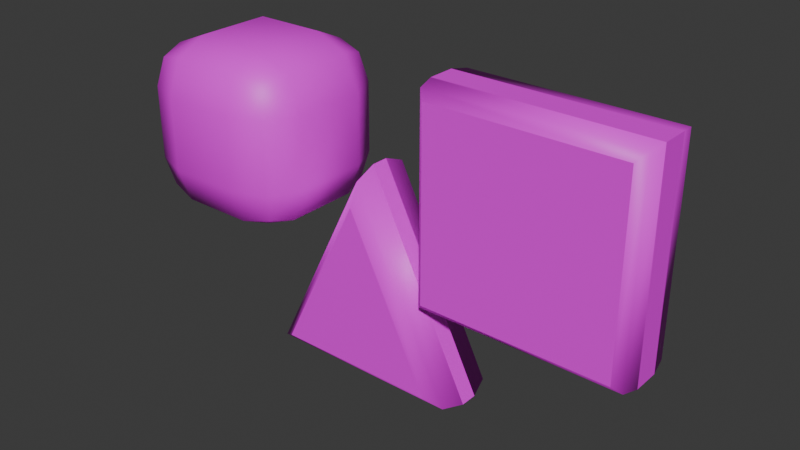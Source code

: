 # Source: 3shapes.blend  (saved by Blender 4.4.32; exported with 4.5.12 LTS)
import bpy
from mathutils import Matrix  # noqa: F401  (used for matrix-valued properties, if any)

bpy.ops.wm.read_factory_settings(use_empty=True)
scene = bpy.context.scene
scene.name = 'Scene'

# ---- collections
col_collection = bpy.data.collections.new('Collection'); scene.collection.children.link(col_collection)

# ---- images (referenced by path relative to the original .blend; pixels are not part of the script)
import os
ASSET_DIR = os.environ.get("B2B_ASSET_DIR", "")  # directory of the original .blend (textures are referenced by path, not embedded)
HERE = os.path.dirname(os.path.abspath(__file__))  # packed textures are extracted next to this script under _unpacked/

def load_image(name, relpath, width, height, colorspace="sRGB"):
    """Load a texture the original file referenced (path relative to the .blend, or extracted next to this script)."""
    p = next((c for c in (os.path.join(HERE, relpath), os.path.join(ASSET_DIR, relpath)) if relpath and os.path.exists(c)), "")
    if p:
        img = bpy.data.images.load(p, check_existing=True)
        img.name = name
    else:  # same state as the original file: an image datablock whose file is absent (Cycles renders it pink)
        img = bpy.data.images.new(name, width, height)
        img.source = "FILE"
        img.filepath = "//" + (relpath or name)
    img.colorspace_settings.name = colorspace
    return img
img_uniquethree = load_image('UniqueThree', 'dev/UniqueThree.png', 1024, 1024, 'sRGB')

# ---- materials (node trees are filled in below, after node groups)
mat_uniquethree = bpy.data.materials.new('UniqueThree')

# ---- material node trees
mat_uniquethree.use_nodes = True; mat_uniquethree.node_tree.nodes.clear()
_N = mat_uniquethree.node_tree.nodes; _L = mat_uniquethree.node_tree.links
n0 = _N.new('ShaderNodeBsdfPrincipled'); n0.name = 'Principled BSDF'; n0.location = (10, 300)
n1 = _N.new('ShaderNodeOutputMaterial'); n1.name = 'Material Output'; n1.location = (300, 300)
n2 = _N.new('ShaderNodeTexImage'); n2.name = 'Image Texture'; n2.location = (-429, 243)
n2.image = img_uniquethree
_L.new(n0.outputs[0], n1.inputs[0])
_L.new(n2.outputs[0], n0.inputs[0])
n1.is_active_output = True

# ---- world
world_world = bpy.data.worlds.new('World'); scene.world = world_world
world_world.use_nodes = True; world_world.node_tree.nodes.clear()
_N = world_world.node_tree.nodes; _L = world_world.node_tree.links
n0 = _N.new('ShaderNodeOutputWorld'); n0.name = 'World Output'; n0.location = (300, 300)
n1 = _N.new('ShaderNodeBackground'); n1.name = 'Background'; n1.location = (10, 300)
n1.inputs[0].default_value = (0.05088, 0.05088, 0.05088, 1.0)
_L.new(n1.outputs[0], n0.inputs[0])
n0.is_active_output = True
world_world.color = (0.05088, 0.05088, 0.05088)
world_world.sun_shadow_jitter_overblur = 0.0

# ---- meshes
me_rectangle = bpy.data.meshes.new('Rectangle')
me_rectangle.from_pydata([(0.7315, 0.02925, 0.1904), (0.6276, -0.07462, -0.0439), (0.658, -0.0442, 0.1218), (0.7315, 1.822, 0.1904), (0.6276, 1.925, -0.0439), (0.658, 1.895, 0.1218), (0.7315, 0.02925, -0.54), (0.6276, -0.07462, -0.3057), (0.658, -0.0442, -0.4714), (0.7315, 1.822, -0.54), (0.6276, 1.925, -0.3057), (0.658, 1.895, -0.4714), (2.524, 0.02925, 0.1904), (2.628, -0.07462, -0.0439), (2.597, -0.0442, 0.1218), (2.524, 1.822, 0.1904), (2.628, 1.925, -0.0439), (2.597, 1.895, 0.1218), (2.628, -0.07462, -0.3057), (2.524, 0.02925, -0.54), (2.597, -0.0442, -0.4714), (2.628, 1.925, -0.3057), (2.524, 1.822, -0.54), (2.597, 1.895, -0.4714)], [], [(7, 18, 13, 1), (18, 21, 16, 13), (1, 4, 10, 7), (21, 10, 4, 16), (6, 9, 22, 19), (1, 2, 5, 4), (2, 0, 3, 5), (6, 8, 11, 9), (8, 7, 10, 11), (7, 8, 20, 18), (8, 6, 19, 20), (18, 20, 23, 21), (20, 19, 22, 23), (9, 11, 23, 22), (11, 10, 21, 23), (12, 14, 17, 15), (14, 13, 16, 17), (0, 2, 14, 12), (2, 1, 13, 14), (4, 5, 17, 16), (5, 3, 15, 17), (12, 15, 3, 0)])
me_rectangle.polygons.foreach_set('use_smooth', [True] * 22)
_k = set([(0, 3), (0, 12), (1, 4), (1, 7), (1, 13), (3, 15), (4, 10), (4, 16), (6, 9), (6, 19), (7, 10), (7, 18), (9, 22), (10, 21), (12, 15), (13, 16), (13, 18), (16, 21), (18, 21), (19, 22)])
me_rectangle.attributes.new('sharp_edge', 'BOOLEAN', 'EDGE').data.foreach_set('value', [ (min(e.vertices), max(e.vertices)) in _k for e in me_rectangle.edges])
_uv = me_rectangle.uv_layers.new(name='UVMap')
_uv.uv.foreach_set('vector', [0.3391, 0.7626, 0.3391, 1.0, 0.3075, 1.0, 0.3075, 0.7626, 0.9484, 0.7868, 0.9484, 0.5494, 0.98, 0.5494, 0.98, 0.7868, 0.4639, 0.7626, 0.4639, 1.0, 0.4323, 1.0, 0.4323, 0.7626, 0.5887, 0.7626, 0.5887, 1.0, 0.5571, 1.0, 0.5571, 0.7626, 0.008873, 0.008717, 0.2254, 0.008717, 0.2254, 0.2214, 0.008873, 0.2214, 0.4639, 0.7626, 0.4839, 0.7662, 0.4839, 0.9964, 0.4639, 1.0, 1.995e-09, 0.5125, 0.008873, 0.5038, 0.2254, 0.5038, 0.2343, 0.5125, 0.008873, 0.008717, 1.995e-08, 1.96e-08, 0.2343, 3.724e-08, 0.2254, 0.008717, 0.4123, 0.7662, 0.4323, 0.7626, 0.4323, 1.0, 0.4123, 0.9964, 0.3391, 0.7626, 0.3591, 0.7662, 0.3591, 0.9964, 0.3391, 1.0, 1.995e-08, 1.96e-08, 0.008873, 0.008717, 0.008873, 0.2214, 1.995e-09, 0.2301, 0.9484, 0.7868, 0.9283, 0.7832, 0.9283, 0.553, 0.9484, 0.5494, 1.995e-09, 0.2301, 0.008873, 0.2214, 0.2254, 0.2214, 0.2343, 0.2301, 0.2254, 0.008717, 0.2343, 3.724e-08, 0.2343, 0.2301, 0.2254, 0.2214, 0.6088, 0.9964, 0.5887, 1.0, 0.5887, 0.7626, 0.6088, 0.7662, 0.008873, 0.2911, 1.995e-08, 0.2824, 0.2343, 0.2824, 0.2254, 0.2911, 1.0, 0.7832, 0.98, 0.7868, 0.98, 0.5494, 1.0, 0.553, 0.008873, 0.5038, 1.995e-09, 0.5125, 1.995e-08, 0.2824, 0.008873, 0.2911, 0.2874, 0.7662, 0.3075, 0.7626, 0.3075, 1.0, 0.2874, 0.9964, 0.5571, 1.0, 0.5371, 0.9964, 0.5371, 0.7662, 0.5571, 0.7626, 0.2343, 0.5125, 0.2254, 0.5038, 0.2254, 0.2911, 0.2343, 0.2824, 0.008873, 0.2911, 0.2254, 0.2911, 0.2254, 0.5038, 0.008873, 0.5038])
me_rectangle.materials.append(mat_uniquethree)
me_rectangle.update()
me_squircle = bpy.data.meshes.new('Squircle')
me_squircle.from_pydata([(-1.732, 0.2129, 0.1845), (-1.732, 0.685, 0.6083), (-2.204, 0.685, 0.1845), (-1.732, 0.3512, 0.4841), (-2.005, 0.4124, 0.4291), (-2.066, 0.685, 0.4841), (-2.066, 0.3512, 0.1845), (-1.732, 1.374, 0.6083), (-1.732, 1.846, 0.1845), (-2.204, 1.374, 0.1845), (-1.732, 1.708, 0.4841), (-2.005, 1.646, 0.4291), (-2.066, 1.708, 0.1845), (-2.066, 1.374, 0.4841), (-1.732, 0.2129, -0.534), (-2.204, 0.685, -0.534), (-1.732, 0.685, -0.9578), (-2.066, 0.3512, -0.534), (-2.005, 0.4124, -0.7787), (-2.066, 0.685, -0.8337), (-1.732, 0.3512, -0.8337), (-1.732, 1.846, -0.534), (-1.732, 1.374, -0.9578), (-2.204, 1.374, -0.534), (-1.732, 1.708, -0.8337), (-2.005, 1.646, -0.7787), (-2.066, 1.374, -0.8337), (-2.066, 1.708, -0.534), (-1.043, 0.2129, 0.1845), (-0.5712, 0.685, 0.1845), (-1.043, 0.685, 0.6083), (-0.7095, 0.3512, 0.1845), (-0.7708, 0.4124, 0.4291), (-0.7095, 0.685, 0.4841), (-1.043, 0.3512, 0.4841), (-1.043, 1.846, 0.1845), (-1.043, 1.374, 0.6083), (-0.5712, 1.374, 0.1845), (-1.043, 1.708, 0.4841), (-0.7708, 1.646, 0.4291), (-0.7095, 1.374, 0.4841), (-0.7095, 1.708, 0.1845), (-1.043, 0.2129, -0.534), (-1.043, 0.685, -0.9578), (-0.5712, 0.685, -0.534), (-1.043, 0.3512, -0.8337), (-0.7708, 0.4124, -0.7787), (-0.7095, 0.685, -0.8337), (-0.7095, 0.3512, -0.534), (-1.043, 1.846, -0.534), (-0.5712, 1.374, -0.534), (-1.043, 1.374, -0.9578), (-0.7095, 1.708, -0.534), (-0.7708, 1.646, -0.7787), (-0.7095, 1.374, -0.8337), (-1.043, 1.708, -0.8337)], [], [(30, 36, 7, 1), (44, 50, 37, 29), (49, 21, 8, 35), (2, 9, 23, 15), (16, 22, 51, 43), (0, 3, 4, 6), (1, 5, 4, 3), (2, 6, 4, 5), (7, 10, 11, 13), (8, 12, 11, 10), (9, 13, 11, 12), (14, 17, 18, 20), (15, 19, 18, 17), (16, 20, 18, 19), (21, 24, 25, 27), (22, 26, 25, 24), (23, 27, 25, 26), (28, 31, 32, 34), (29, 33, 32, 31), (30, 34, 32, 33), (35, 38, 39, 41), (36, 40, 39, 38), (37, 41, 39, 40), (42, 45, 46, 48), (43, 47, 46, 45), (44, 48, 46, 47), (49, 52, 53, 55), (50, 54, 53, 52), (51, 55, 53, 54), (14, 0, 6, 17), (17, 6, 2, 15), (1, 7, 13, 5), (5, 13, 9, 2), (8, 21, 27, 12), (12, 27, 23, 9), (22, 16, 19, 26), (26, 19, 15, 23), (42, 14, 20, 45), (45, 20, 16, 43), (21, 49, 55, 24), (24, 55, 51, 22), (50, 44, 47, 54), (54, 47, 43, 51), (28, 42, 48, 31), (31, 48, 44, 29), (49, 35, 41, 52), (52, 41, 37, 50), (36, 30, 33, 40), (40, 33, 29, 37), (0, 28, 34, 3), (3, 34, 30, 1), (35, 8, 10, 38), (38, 10, 7, 36), (14, 42, 28, 0)])
me_squircle.polygons.foreach_set('use_smooth', [True] * 54)
_k = set([(0, 3), (0, 6), (0, 14), (0, 28), (1, 3), (1, 5), (1, 7), (1, 30), (2, 5), (2, 6), (2, 9), (2, 15), (3, 4), (3, 34), (4, 5), (4, 6), (5, 13), (6, 17), (7, 10), (7, 13), (7, 36), (8, 10), (8, 12), (8, 21), (8, 35), (9, 12), (9, 13), (9, 23), (10, 11), (10, 38), (11, 12), (11, 13), (12, 27), (14, 17), (14, 20), (14, 42), (15, 17), (15, 19), (15, 23), (16, 19), (16, 20), (16, 22), (16, 43), (17, 18), (18, 19), (18, 20), (19, 26), (20, 45), (21, 24), (21, 27), (21, 49), (22, 24), (22, 26), (22, 51), (23, 26), (23, 27), (24, 25), (24, 55), (25, 26), (25, 27), (28, 31), (28, 34), (28, 42), (29, 31), (29, 33), (29, 37), (29, 44), (30, 33), (30, 34), (30, 36), (31, 32), (31, 48), (32, 33), (32, 34), (33, 40), (35, 38), (35, 41), (35, 49), (36, 38), (36, 40), (37, 40), (37, 41), (37, 50), (38, 39), (39, 40), (39, 41), (41, 52), (42, 45), (42, 48), (43, 45), (43, 47), (43, 51), (44, 47), (44, 48), (44, 50), (45, 46), (46, 47), (46, 48), (47, 54), (49, 52), (49, 55), (50, 52), (50, 54), (51, 54), (51, 55), (52, 53), (53, 54), (53, 55)])
me_squircle.attributes.new('sharp_edge', 'BOOLEAN', 'EDGE').data.foreach_set('value', [ (min(e.vertices), max(e.vertices)) in _k for e in me_squircle.edges])
_uv = me_squircle.uv_layers.new(name='UVMap')
_uv.uv.foreach_set('vector', [0.5467, 0.6708, 0.5467, 0.5891, 0.6288, 0.5891, 0.6288, 0.6708, 0.7581, 0.6708, 0.7581, 0.5891, 0.8431, 0.5891, 0.8431, 0.6708, 0.6901, 0.03962, 0.6901, 0.1214, 0.6033, 0.1214, 0.6033, 0.03962, 0.6033, 0.3346, 0.6033, 0.2528, 0.6901, 0.2528, 0.6901, 0.3346, 0.3278, 0.5891, 0.411, 0.5891, 0.411, 0.6708, 0.3278, 0.6708, 0.0362, 0.6044, 5.985e-09, 0.6044, 0.006643, 0.572, 0.0362, 0.5647, 0.6288, 0.6708, 0.6661, 0.6708, 0.6577, 0.7031, 0.6263, 0.7104, 0.6033, 0.3346, 0.6033, 0.3742, 0.5737, 0.3669, 0.5671, 0.3346, 0.6288, 0.5891, 0.6263, 0.5494, 0.6577, 0.5567, 0.6661, 0.5891, 0.6033, 0.1214, 0.6033, 0.161, 0.5737, 0.1537, 0.5671, 0.1214, 0.6033, 0.2528, 0.5671, 0.2528, 0.5737, 0.2205, 0.6033, 0.2132, 0.123, 0.6044, 0.123, 0.5647, 0.1526, 0.572, 0.1592, 0.6044, 0.6901, 0.3346, 0.7263, 0.3346, 0.7196, 0.3669, 0.6901, 0.3742, 0.3278, 0.5891, 0.2874, 0.5891, 0.2948, 0.5567, 0.3278, 0.5494, 0.6901, 0.1214, 0.7263, 0.1214, 0.7196, 0.1537, 0.6901, 0.161, 0.411, 0.5891, 0.411, 0.5494, 0.4439, 0.5567, 0.4513, 0.5891, 0.6901, 0.2528, 0.6901, 0.2132, 0.7196, 0.2205, 0.7263, 0.2528, 0.0362, 0.6861, 0.0362, 0.7257, 0.006643, 0.7185, 0.0, 0.6861, 0.8431, 0.6708, 0.8752, 0.6708, 0.8672, 0.7031, 0.8397, 0.7104, 0.5467, 0.6708, 0.5442, 0.7104, 0.5107, 0.7031, 0.5045, 0.6708, 0.6033, 0.03962, 0.5671, 0.03962, 0.5737, 0.007271, 0.6033, 2.548e-08, 0.5467, 0.5891, 0.5045, 0.5891, 0.5107, 0.5567, 0.5442, 0.5494, 0.8431, 0.5891, 0.8397, 0.5494, 0.8672, 0.5567, 0.8752, 0.5891, 0.123, 0.6861, 0.1592, 0.6861, 0.1526, 0.7185, 0.123, 0.7257, 0.3278, 0.6708, 0.3278, 0.7104, 0.2948, 0.7031, 0.2874, 0.6708, 0.7581, 0.6708, 0.7547, 0.7104, 0.7242, 0.7031, 0.7192, 0.6708, 0.6901, 0.03962, 0.6901, 3.136e-08, 0.7196, 0.007271, 0.7263, 0.03962, 0.7581, 0.5891, 0.7192, 0.5891, 0.7242, 0.5567, 0.7547, 0.5494, 0.411, 0.6708, 0.4513, 0.6708, 0.4439, 0.7031, 0.411, 0.7104, 0.123, 0.6044, 0.0362, 0.6044, 0.0362, 0.5647, 0.123, 0.5647, 0.6901, 0.3742, 0.6033, 0.3742, 0.6033, 0.3346, 0.6901, 0.3346, 0.6288, 0.6708, 0.6288, 0.5891, 0.6661, 0.5891, 0.6661, 0.6708, 0.5671, 0.3346, 0.5671, 0.2528, 0.6033, 0.2528, 0.6033, 0.3346, 0.6033, 0.1214, 0.6901, 0.1214, 0.6901, 0.161, 0.6033, 0.161, 0.6033, 0.2132, 0.6901, 0.2132, 0.6901, 0.2528, 0.6033, 0.2528, 0.411, 0.5891, 0.3278, 0.5891, 0.3278, 0.5494, 0.411, 0.5494, 0.7263, 0.2528, 0.7263, 0.3346, 0.6901, 0.3346, 0.6901, 0.2528, 0.123, 0.6861, 0.123, 0.6044, 0.1592, 0.6044, 0.1592, 0.6861, 0.2874, 0.6708, 0.2874, 0.5891, 0.3278, 0.5891, 0.3278, 0.6708, 0.6901, 0.1214, 0.6901, 0.03962, 0.7263, 0.03962, 0.7263, 0.1214, 0.4513, 0.5891, 0.4513, 0.6708, 0.411, 0.6708, 0.411, 0.5891, 0.7581, 0.5891, 0.7581, 0.6708, 0.7192, 0.6708, 0.7192, 0.5891, 0.411, 0.7104, 0.3278, 0.7104, 0.3278, 0.6708, 0.411, 0.6708, 0.0362, 0.6861, 0.123, 0.6861, 0.123, 0.7257, 0.0362, 0.7257, 0.8397, 0.7104, 0.7547, 0.7104, 0.7581, 0.6708, 0.8431, 0.6708, 0.6901, 0.03962, 0.6033, 0.03962, 0.6033, 2.548e-08, 0.6901, 3.136e-08, 0.7547, 0.5494, 0.8397, 0.5494, 0.8431, 0.5891, 0.7581, 0.5891, 0.5467, 0.5891, 0.5467, 0.6708, 0.5045, 0.6708, 0.5045, 0.5891, 0.8752, 0.5891, 0.8752, 0.6708, 0.8431, 0.6708, 0.8431, 0.5891, 0.0362, 0.6044, 0.0362, 0.6861, 0.0, 0.6861, 5.985e-09, 0.6044, 0.6263, 0.7104, 0.5442, 0.7104, 0.5467, 0.6708, 0.6288, 0.6708, 0.6033, 0.03962, 0.6033, 0.1214, 0.5671, 0.1214, 0.5671, 0.03962, 0.5442, 0.5494, 0.6263, 0.5494, 0.6288, 0.5891, 0.5467, 0.5891, 0.123, 0.6044, 0.123, 0.6861, 0.0362, 0.6861, 0.0362, 0.6044])
me_squircle.materials.append(mat_uniquethree)
me_squircle.update()
me_triangle = bpy.data.meshes.new('Triangle')
me_triangle.from_pydata([(-0.006632, 1.0, -0.08562), (-0.005847, 0.7042, 0.2146), (-0.006402, 0.9134, 0.1267), (-0.7866, -0.8677, 0.2146), (-1.0, -1.0, -0.08562), (-0.9375, -0.9613, 0.1267), (1.0, -1.0, -0.08562), (0.7853, -0.8677, 0.2146), (0.9371, -0.9613, 0.1267), (-0.006632, 1.0, -0.2524), (-0.005847, 0.7042, -0.5527), (-0.006402, 0.9134, -0.4648), (-1.0, -1.0, -0.2524), (-0.7866, -0.8677, -0.5527), (-0.9375, -0.9613, -0.4648), (0.7853, -0.8677, -0.5527), (1.0, -1.0, -0.2524), (0.9371, -0.9613, -0.4648)], [], [(0, 6, 16, 9), (1, 3, 7), (10, 15, 13), (6, 4, 12, 16), (1, 2, 5, 3), (2, 0, 4, 5), (0, 2, 8, 6), (2, 1, 7, 8), (3, 5, 8, 7), (5, 4, 6, 8), (10, 11, 17, 15), (11, 9, 16, 17), (9, 11, 14, 12), (11, 10, 13, 14), (12, 14, 17, 16), (14, 13, 15, 17), (4, 0, 9, 12)])
me_triangle.polygons.foreach_set('use_smooth', [True] * 17)
_k = set([(0, 4), (0, 6), (0, 9), (1, 3), (1, 7), (3, 7), (4, 6), (4, 12), (6, 16), (9, 12), (9, 16), (10, 13), (10, 15), (12, 16), (13, 15)])
me_triangle.attributes.new('sharp_edge', 'BOOLEAN', 'EDGE').data.foreach_set('value', [ (min(e.vertices), max(e.vertices)) in _k for e in me_triangle.edges])
_uv = me_triangle.uv_layers.new(name='UVMap')
_uv.uv.foreach_set('vector', [0.8051, 0.2657, 0.8051, 1.96e-08, 0.8253, 2.156e-08, 0.8253, 0.2657, 0.4, 0.1977, 0.3057, 0.0111, 0.4956, 0.0111, 0.4014, 0.4724, 0.3058, 0.2858, 0.4957, 0.2858, 0.6876, 1.0, 0.6876, 0.7626, 0.7077, 0.7626, 0.7077, 1.0, 0.4, 0.1977, 0.3999, 0.2225, 0.2874, 1.372e-08, 0.3057, 0.0111, 0.9041, 0.009197, 0.9297, 0.0, 0.9297, 0.265, 0.9041, 0.2576, 0.8051, 0.2657, 0.7795, 0.2565, 0.7795, 0.007463, 0.8051, 1.96e-08, 0.3999, 0.2225, 0.4, 0.1977, 0.4956, 0.0111, 0.5139, 1.372e-08, 0.3057, 0.0111, 0.2874, 1.372e-08, 0.5139, 1.372e-08, 0.4956, 0.0111, 0.6619, 0.7701, 0.6876, 0.7626, 0.6876, 1.0, 0.6619, 0.9925, 0.4014, 0.4724, 0.4014, 0.4972, 0.2874, 0.2747, 0.3058, 0.2858, 0.8509, 0.2565, 0.8253, 0.2657, 0.8253, 2.156e-08, 0.8509, 0.007463, 0.9499, 1.96e-09, 0.9755, 0.009197, 0.9755, 0.2576, 0.9499, 0.265, 0.4014, 0.4972, 0.4014, 0.4724, 0.4957, 0.2858, 0.5139, 0.2747, 0.7077, 0.7626, 0.7334, 0.7701, 0.7334, 0.9925, 0.7077, 1.0, 0.5139, 0.2747, 0.4957, 0.2858, 0.3058, 0.2858, 0.2874, 0.2747, 0.9297, 0.265, 0.9297, 0.0, 0.9499, 1.96e-09, 0.9499, 0.265])
me_triangle.materials.append(mat_uniquethree)
me_triangle.update()

# ---- objects
ob_rectangle = bpy.data.objects.new('Rectangle', me_rectangle)
ob_squircle = bpy.data.objects.new('Squircle', me_squircle)
ob_triangle = bpy.data.objects.new('Triangle', me_triangle)

# ---- transforms, parenting, visibility, modifiers, constraints
ob_rectangle.location = (0.0, 0.0, 0.0)
ob_rectangle.rotation_euler = (1.571, -0.0, 0.0)
ob_squircle.location = (0.0, 0.0, 0.0)
ob_squircle.rotation_euler = (1.571, -0.0, 0.0)
ob_triangle.location = (0.0, 0.0, 0.0)
ob_triangle.rotation_euler = (1.571, -0.0, 0.0)

# ---- collection membership
col_collection.objects.link(ob_rectangle)
col_collection.objects.link(ob_squircle)
col_collection.objects.link(ob_triangle)

# ---- scene / render settings (as saved in the file)
scene.frame_start = 1; scene.frame_end = 250; scene.frame_set(1)
scene.render.engine = 'BLENDER_EEVEE_NEXT'
bpy.context.view_layer.update()

# ---- added for rendering (the .blend has no active camera and no usable light): camera, sun
cam_auto = bpy.data.cameras.new('AutoCamera')
cam_auto.lens = 50.0
cam_auto.sensor_width = 36.0
cam_auto.clip_end = 1000.0
ob_auto_camera = bpy.data.objects.new('AutoCamera', cam_auto)
scene.collection.objects.link(ob_auto_camera)
ob_auto_camera.location = (5.63488, -6.33299, 4.80121)
ob_auto_camera.rotation_euler = (1.09748, -7.21219e-08, 0.694738)
scene.camera = ob_auto_camera
light_auto_sun = bpy.data.lights.new('AutoSun', 'SUN')
light_auto_sun.energy = 3.0
light_auto_sun.angle = 0.0523599
ob_auto_sun = bpy.data.objects.new('AutoSun', light_auto_sun)
scene.collection.objects.link(ob_auto_sun)
ob_auto_sun.rotation_euler = (0.872665, 0.174533, 0.523599)
bpy.context.view_layer.update()
